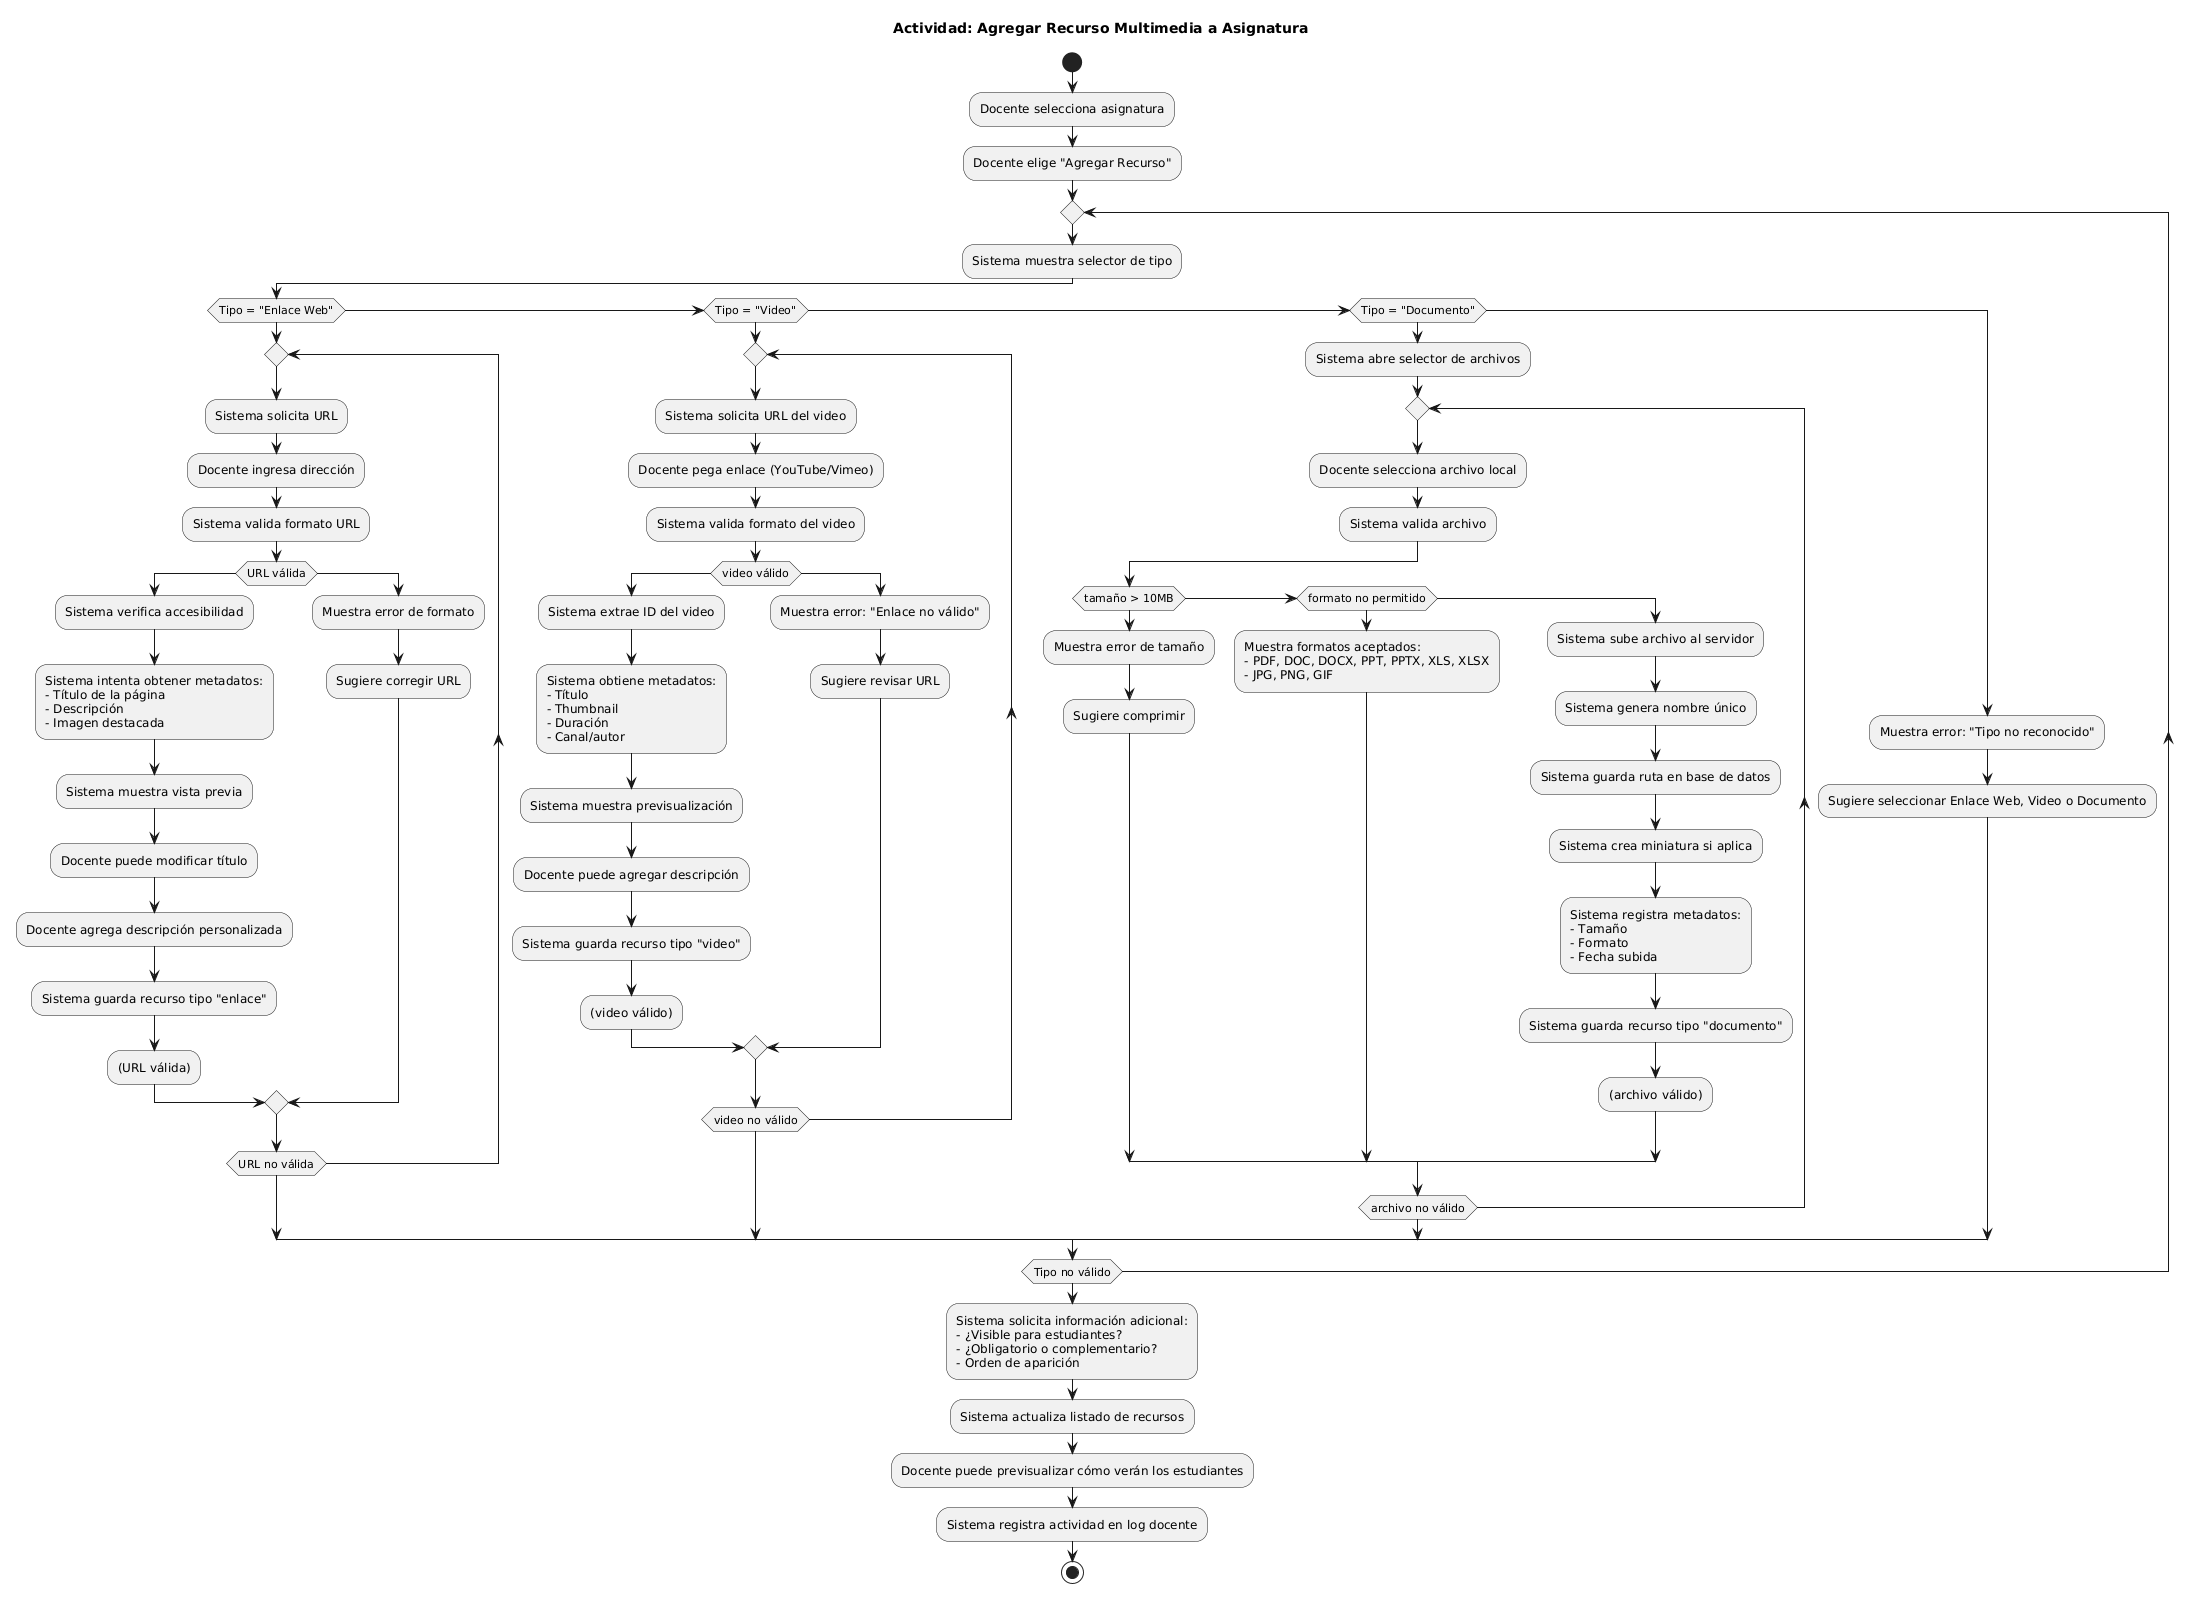

The diagram above was rendered by PlantUML. Its source (embedded in the PNG):
@startuml
title Actividad: Agregar Recurso Multimedia a Asignatura

start

:Docente selecciona asignatura;
:Docente elige "Agregar Recurso";

repeat
  :Sistema muestra selector de tipo;
  
  if (Tipo = "Enlace Web") then
    repeat
      :Sistema solicita URL;
      :Docente ingresa dirección;
      :Sistema valida formato URL;
      if (URL válida) then
        :Sistema verifica accesibilidad;
        :Sistema intenta obtener metadatos:
        - Título de la página
        - Descripción
        - Imagen destacada;
        :Sistema muestra vista previa;
        :Docente puede modificar título;
        :Docente agrega descripción personalizada;
        :Sistema guarda recurso tipo "enlace";
        :(URL válida);
      else
        :Muestra error de formato;
        :Sugiere corregir URL;
      endif
    repeat while (URL no válida)
    
  elseif (Tipo = "Video") then
    repeat
      :Sistema solicita URL del video;
      :Docente pega enlace (YouTube/Vimeo);
      :Sistema valida formato del video;
      if (video válido) then
        :Sistema extrae ID del video;
        :Sistema obtiene metadatos:
        - Título
        - Thumbnail
        - Duración
        - Canal/autor;
        :Sistema muestra previsualización;
        :Docente puede agregar descripción;
        :Sistema guarda recurso tipo "video";
        :(video válido);
      else
        :Muestra error: "Enlace no válido";
        :Sugiere revisar URL;
      endif
    repeat while (video no válido)
    
  elseif (Tipo = "Documento") then
    :Sistema abre selector de archivos;
    repeat
      :Docente selecciona archivo local;
      :Sistema valida archivo;
      if (tamaño > 10MB) then
        :Muestra error de tamaño;
        :Sugiere comprimir;
      elseif (formato no permitido) then
        :Muestra formatos aceptados:
        - PDF, DOC, DOCX, PPT, PPTX, XLS, XLSX
        - JPG, PNG, GIF;
      else
        :Sistema sube archivo al servidor;
        :Sistema genera nombre único;
        :Sistema guarda ruta en base de datos;
        :Sistema crea miniatura si aplica;
        :Sistema registra metadatos:
        - Tamaño
        - Formato
        - Fecha subida;
        :Sistema guarda recurso tipo "documento";
        :(archivo válido);
      endif
    repeat while (archivo no válido)
    
  else
    :Muestra error: "Tipo no reconocido";
    :Sugiere seleccionar Enlace Web, Video o Documento;
  endif

repeat while (Tipo no válido)

:Sistema solicita información adicional:
- ¿Visible para estudiantes?
- ¿Obligatorio o complementario?
- Orden de aparición;

:Sistema actualiza listado de recursos;
:Docente puede previsualizar cómo verán los estudiantes;

:Sistema registra actividad en log docente;

stop
@enduml